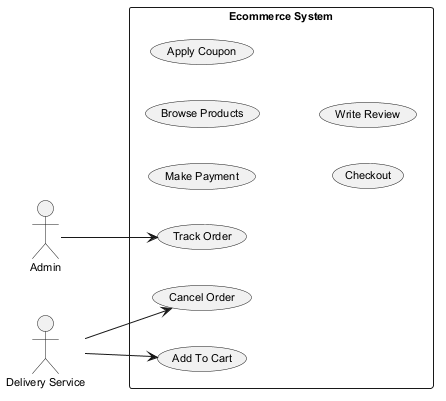

The diagram above was rendered by PlantUML. Its source (embedded in the PNG):
@startuml
skinparam backgroundColor #FFFFFF
skinparam classBackgroundColor #F3E5F5
skinparam classBorderColor #6A1B9A
skinparam defaultFontSize 11
left to right direction
actor "Admin" as Admin
actor "Delivery Service" as DeliveryService
rectangle "Ecommerce System" {
  usecase "Make Payment" as UC_MakePayment
  usecase "Add To Cart" as UC_AddToCart
  usecase "Track Order" as UC_TrackOrder
  usecase "Browse Products" as UC_BrowseProducts
  usecase "Apply Coupon" as UC_ApplyCoupon
  usecase "Checkout" as UC_Checkout
  usecase "Cancel Order" as UC_CancelOrder
  usecase "Write Review" as UC_WriteReview
}
Admin --> UC_TrackOrder
DeliveryService --> UC_CancelOrder
DeliveryService --> UC_AddToCart
@enduml